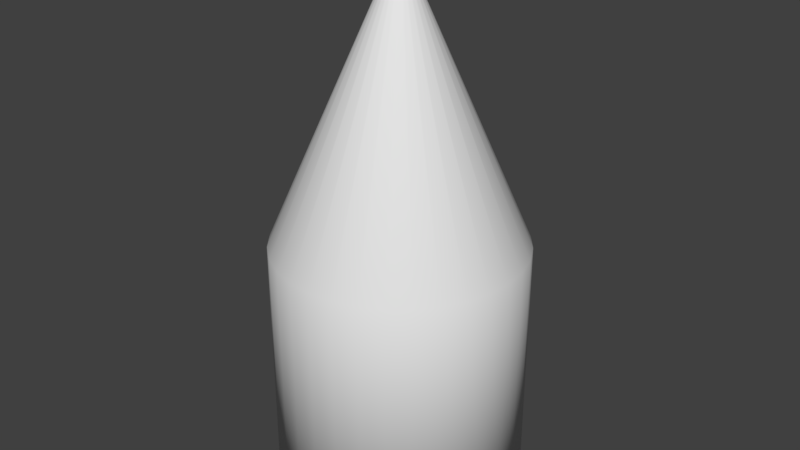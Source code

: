 # Source: basic_projectile.blend  (saved by Blender 2.79.0; exported with 4.5.12 LTS)
import bpy
from mathutils import Matrix  # noqa: F401  (used for matrix-valued properties, if any)

bpy.ops.wm.read_factory_settings(use_empty=True)
scene = bpy.context.scene
scene.name = 'Scene'

# ---- collections
col_collection_1 = bpy.data.collections.new('Collection 1'); scene.collection.children.link(col_collection_1)

# ---- world
world_world = bpy.data.worlds.new('World'); scene.world = world_world
world_world.color = (0.05088, 0.05088, 0.05088)
world_world.use_sun_shadow = False
world_world.sun_shadow_jitter_overblur = 0.0
world_world.cycles.sampling_method = 'MANUAL'

# ---- meshes
me_cylinder = bpy.data.meshes.new('Cylinder')
me_cylinder.from_pydata([(0.0, 1.0, -1.0), (-8.624e-08, 0.001911, 3.277), (0.1951, 0.9808, -1.0), (0.0003728, 0.001874, 3.277), (0.3827, 0.9239, -1.0), (0.0007311, 0.001766, 3.277), (0.5556, 0.8315, -1.0), (0.001061, 0.001589, 3.277), (0.7071, 0.7071, -1.0), (0.001351, 0.001351, 3.277), (0.8315, 0.5556, -1.0), (0.001589, 0.001061, 3.277), (0.9239, 0.3827, -1.0), (0.001766, 0.000731, 3.277), (0.9808, 0.1951, -1.0), (0.001874, 0.0003727, 3.277), (1.0, 7.55e-08, -1.0), (0.001911, -3.847e-09, 3.277), (0.9808, -0.1951, -1.0), (0.001874, -0.0003729, 3.277), (0.9239, -0.3827, -1.0), (0.001765, -0.0007315, 3.277), (0.8315, -0.5556, -1.0), (0.001589, -0.001062, 3.277), (0.7071, -0.7071, -1.0), (0.001351, -0.001351, 3.277), (0.5556, -0.8315, -1.0), (0.001062, -0.001589, 3.277), (0.3827, -0.9239, -1.0), (0.0007314, -0.001766, 3.277), (0.1951, -0.9808, -1.0), (0.0003728, -0.001874, 3.277), (-3.258e-07, -1.0, -1.0), (-2.179e-08, -0.001911, 3.277), (-0.1951, -0.9808, -1.0), (-0.0003726, -0.001874, 3.277), (-0.3827, -0.9239, -1.0), (-0.0007315, -0.001766, 3.277), (-0.5556, -0.8315, -1.0), (-0.001062, -0.001589, 3.277), (-0.7071, -0.7071, -1.0), (-0.001351, -0.001351, 3.277), (-0.8315, -0.5556, -1.0), (-0.001589, -0.001062, 3.277), (-0.9239, -0.3827, -1.0), (-0.001765, -0.0007318, 3.277), (-0.9808, -0.1951, -1.0), (-0.001874, -0.0003729, 3.277), (-1.0, 9.656e-07, -1.0), (-0.001911, -1.706e-07, 3.277), (-0.9808, 0.1951, -1.0), (-0.001874, 0.0003723, 3.277), (-0.9239, 0.3827, -1.0), (-0.001765, 0.0007313, 3.277), (-0.8315, 0.5556, -1.0), (-0.001589, 0.001062, 3.277), (-0.7071, 0.7071, -1.0), (-0.001351, 0.001351, 3.277), (-0.5556, 0.8315, -1.0), (-0.001062, 0.001589, 3.277), (-0.3827, 0.9239, -1.0), (-0.0007315, 0.001765, 3.277), (-0.1951, 0.9808, -1.0), (-0.0003725, 0.001874, 3.277), (0.1951, 0.9808, 1.0), (0.0, 1.0, 1.0), (0.3827, 0.9239, 1.0), (0.5556, 0.8315, 1.0), (0.7071, 0.7071, 1.0), (0.8315, 0.5556, 1.0), (0.9239, 0.3827, 1.0), (0.9808, 0.1951, 1.0), (1.0, 7.55e-08, 1.0), (0.9808, -0.1951, 1.0), (0.9239, -0.3827, 1.0), (0.8315, -0.5556, 1.0), (0.7071, -0.7071, 1.0), (0.5556, -0.8315, 1.0), (0.3827, -0.9239, 1.0), (0.1951, -0.9808, 1.0), (-3.258e-07, -1.0, 1.0), (-0.1951, -0.9808, 1.0), (-0.3827, -0.9239, 1.0), (-0.5556, -0.8315, 1.0), (-0.7071, -0.7071, 1.0), (-0.8315, -0.5556, 1.0), (-0.9239, -0.3827, 1.0), (-0.9808, -0.1951, 1.0), (-1.0, 9.656e-07, 1.0), (-0.9808, 0.1951, 1.0), (-0.9239, 0.3827, 1.0), (-0.8315, 0.5556, 1.0), (-0.7071, 0.7071, 1.0), (-0.5556, 0.8315, 1.0), (-0.3827, 0.9239, 1.0), (-0.1951, 0.9808, 1.0), (0.01477, 0.07428, 3.102), (-3.46e-07, 0.07573, 3.102), (0.02898, 0.06997, 3.102), (0.04207, 0.06297, 3.102), (0.05355, 0.05355, 3.102), (0.06297, 0.04207, 3.102), (0.06997, 0.02898, 3.102), (0.07428, 0.01477, 3.102), (0.07573, -1.582e-07, 3.102), (0.07428, -0.01477, 3.102), (0.06997, -0.02898, 3.102), (0.06297, -0.04207, 3.102), (0.05355, -0.05355, 3.102), (0.04207, -0.06297, 3.102), (0.02898, -0.06997, 3.102), (0.01477, -0.07428, 3.102), (-4.214e-08, -0.07573, 3.102), (-0.01477, -0.07428, 3.102), (-0.02898, -0.06997, 3.102), (-0.04207, -0.06297, 3.102), (-0.05355, -0.05355, 3.102), (-0.06297, -0.04207, 3.102), (-0.06997, -0.02898, 3.102), (-0.07428, -0.01477, 3.102), (-0.07573, 2.262e-08, 3.102), (-0.07428, 0.01477, 3.102), (-0.06997, 0.02898, 3.102), (-0.06297, 0.04207, 3.102), (-0.05355, 0.05355, 3.102), (-0.04207, 0.06297, 3.102), (-0.02898, 0.06997, 3.102), (-0.01477, 0.07428, 3.102), (0.002285, 0.01149, 3.248), (-1.119e-07, 0.01171, 3.248), (0.004482, 0.01082, 3.248), (0.006507, 0.009739, 3.248), (0.008282, 0.008282, 3.248), (0.009739, 0.006507, 3.248), (0.01082, 0.004482, 3.248), (0.01149, 0.002285, 3.248), (0.01171, -8.355e-09, 3.248), (0.01149, -0.002285, 3.248), (0.01082, -0.004483, 3.248), (0.009739, -0.006507, 3.248), (0.008282, -0.008282, 3.248), (0.006507, -0.009739, 3.248), (0.004483, -0.01082, 3.248), (0.002285, -0.01149, 3.248), (-1.482e-08, -0.01171, 3.248), (-0.002285, -0.01149, 3.248), (-0.004483, -0.01082, 3.248), (-0.006508, -0.009739, 3.248), (-0.008283, -0.008282, 3.248), (-0.009739, -0.006508, 3.248), (-0.01082, -0.004483, 3.248), (-0.01149, -0.002285, 3.248), (-0.01171, -1.532e-07, 3.248), (-0.01149, 0.002285, 3.248), (-0.01082, 0.004482, 3.248), (-0.009739, 0.006508, 3.248), (-0.008282, 0.008282, 3.248), (-0.006507, 0.009739, 3.248), (-0.004483, 0.01082, 3.248), (-0.002285, 0.01149, 3.248)], [], [(0, 65, 64, 2), (2, 64, 66, 4), (4, 66, 67, 6), (6, 67, 68, 8), (8, 68, 69, 10), (10, 69, 70, 12), (12, 70, 71, 14), (14, 71, 72, 16), (16, 72, 73, 18), (18, 73, 74, 20), (20, 74, 75, 22), (22, 75, 76, 24), (24, 76, 77, 26), (26, 77, 78, 28), (28, 78, 79, 30), (30, 79, 80, 32), (32, 80, 81, 34), (34, 81, 82, 36), (36, 82, 83, 38), (38, 83, 84, 40), (40, 84, 85, 42), (42, 85, 86, 44), (44, 86, 87, 46), (46, 87, 88, 48), (48, 88, 89, 50), (50, 89, 90, 52), (52, 90, 91, 54), (54, 91, 92, 56), (56, 92, 93, 58), (58, 93, 94, 60), (3, 1, 63, 61, 59, 57, 55, 53, 51, 49, 47, 45, 43, 41, 39, 37, 35, 33, 31, 29, 27, 25, 23, 21, 19, 17, 15, 13, 11, 9, 7, 5), (60, 94, 95, 62), (62, 95, 65, 0), (0, 2, 4, 6, 8, 10, 12, 14, 16, 18, 20, 22, 24, 26, 28, 30, 32, 34, 36, 38, 40, 42, 44, 46, 48, 50, 52, 54, 56, 58, 60, 62), (97, 96, 64, 65), (96, 98, 66, 64), (98, 99, 67, 66), (99, 100, 68, 67), (100, 101, 69, 68), (101, 102, 70, 69), (102, 103, 71, 70), (103, 104, 72, 71), (104, 105, 73, 72), (105, 106, 74, 73), (106, 107, 75, 74), (107, 108, 76, 75), (108, 109, 77, 76), (109, 110, 78, 77), (110, 111, 79, 78), (111, 112, 80, 79), (112, 113, 81, 80), (113, 114, 82, 81), (114, 115, 83, 82), (115, 116, 84, 83), (116, 117, 85, 84), (117, 118, 86, 85), (118, 119, 87, 86), (119, 120, 88, 87), (120, 121, 89, 88), (121, 122, 90, 89), (122, 123, 91, 90), (123, 124, 92, 91), (124, 125, 93, 92), (125, 126, 94, 93), (126, 127, 95, 94), (127, 97, 65, 95), (129, 128, 96, 97), (128, 130, 98, 96), (130, 131, 99, 98), (131, 132, 100, 99), (132, 133, 101, 100), (133, 134, 102, 101), (134, 135, 103, 102), (135, 136, 104, 103), (136, 137, 105, 104), (137, 138, 106, 105), (138, 139, 107, 106), (139, 140, 108, 107), (140, 141, 109, 108), (141, 142, 110, 109), (142, 143, 111, 110), (143, 144, 112, 111), (144, 145, 113, 112), (145, 146, 114, 113), (146, 147, 115, 114), (147, 148, 116, 115), (148, 149, 117, 116), (149, 150, 118, 117), (150, 151, 119, 118), (151, 152, 120, 119), (152, 153, 121, 120), (153, 154, 122, 121), (154, 155, 123, 122), (155, 156, 124, 123), (156, 157, 125, 124), (157, 158, 126, 125), (158, 159, 127, 126), (159, 129, 97, 127), (1, 3, 128, 129), (3, 5, 130, 128), (5, 7, 131, 130), (7, 9, 132, 131), (9, 11, 133, 132), (11, 13, 134, 133), (13, 15, 135, 134), (15, 17, 136, 135), (17, 19, 137, 136), (19, 21, 138, 137), (21, 23, 139, 138), (23, 25, 140, 139), (25, 27, 141, 140), (27, 29, 142, 141), (29, 31, 143, 142), (31, 33, 144, 143), (33, 35, 145, 144), (35, 37, 146, 145), (37, 39, 147, 146), (39, 41, 148, 147), (41, 43, 149, 148), (43, 45, 150, 149), (45, 47, 151, 150), (47, 49, 152, 151), (49, 51, 153, 152), (51, 53, 154, 153), (53, 55, 155, 154), (55, 57, 156, 155), (57, 59, 157, 156), (59, 61, 158, 157), (61, 63, 159, 158), (63, 1, 129, 159)])
me_cylinder.polygons.foreach_set('use_smooth', [True] * 130)
me_cylinder.use_remesh_preserve_volume = False
me_cylinder.use_remesh_preserve_attributes = False
me_cylinder.use_mirror_vertex_groups = False
me_cylinder.update()

# ---- objects
ob_cylinder = bpy.data.objects.new('Cylinder', me_cylinder)

# ---- transforms, parenting, visibility, modifiers, constraints
ob_cylinder.location = (0.0, 0.0, 0.0)
ob_cylinder.lineart.crease_threshold = 0.0

# ---- collection membership
col_collection_1.objects.link(ob_cylinder)

# ---- scene / render settings (as saved in the file)
scene.frame_start = 1; scene.frame_end = 250; scene.frame_set(1)
scene.render.engine = 'BLENDER_EEVEE_NEXT'
scene.render.resolution_percentage = 50
scene.render.dither_intensity = 0.0
scene.cycles.use_denoising = False
scene.cycles.samples = 128
scene.cycles.sampling_pattern = 'TABULATED_SOBOL'
scene.cycles.use_adaptive_sampling = False
scene.cycles.use_light_tree = False
scene.cycles.blur_glossy = 0.0
scene.cycles.sample_clamp_indirect = 0.0
scene.view_settings.view_transform = 'Standard'
bpy.context.view_layer.update()

# ---- added for rendering (the .blend has no active camera and no usable light): camera, sun
cam_auto = bpy.data.cameras.new('AutoCamera')
cam_auto.lens = 50.0
cam_auto.sensor_width = 36.0
cam_auto.clip_end = 1000.0
ob_auto_camera = bpy.data.objects.new('AutoCamera', cam_auto)
scene.collection.objects.link(ob_auto_camera)
ob_auto_camera.location = (4.74429, -5.69315, 4.93398)
ob_auto_camera.rotation_euler = (1.09748, -7.21219e-08, 0.694738)
scene.camera = ob_auto_camera
light_auto_sun = bpy.data.lights.new('AutoSun', 'SUN')
light_auto_sun.energy = 3.0
light_auto_sun.angle = 0.0523599
ob_auto_sun = bpy.data.objects.new('AutoSun', light_auto_sun)
scene.collection.objects.link(ob_auto_sun)
ob_auto_sun.rotation_euler = (0.872665, 0.174533, 0.523599)
bpy.context.view_layer.update()
